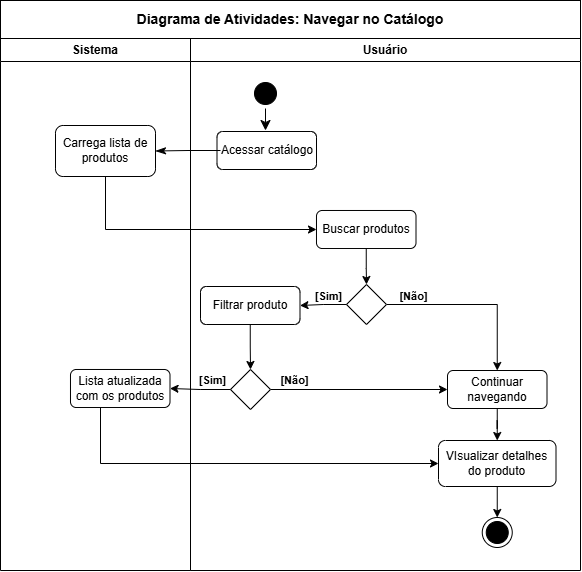

The diagram above was exported from draw.io. Its source (the exported page's mxGraphModel, read from the mxfile embedded in the PNG):
<mxGraphModel dx="1065" dy="585" grid="1" gridSize="10" guides="1" tooltips="1" connect="1" arrows="1" fold="1" page="1" pageScale="1" pageWidth="827" pageHeight="1169" math="0" shadow="0">
  <root>
    <mxCell id="0" />
    <mxCell id="1" parent="0" />
    <mxCell id="QGMzId4iVx9D3wG-w9SI-1" parent="1" style="swimlane;whiteSpace=wrap" value="Sistema" vertex="1">
      <mxGeometry height="532" width="190" x="180" y="128" as="geometry" />
    </mxCell>
    <mxCell id="QGMzId4iVx9D3wG-w9SI-18" parent="QGMzId4iVx9D3wG-w9SI-1" style="rounded=1;whiteSpace=wrap;html=1;" value="Carrega lista de produtos" vertex="1">
      <mxGeometry height="51" width="100" x="55" y="87" as="geometry" />
    </mxCell>
    <mxCell id="QGMzId4iVx9D3wG-w9SI-57" parent="QGMzId4iVx9D3wG-w9SI-1" style="rounded=1;whiteSpace=wrap;html=1;" value="Lista atualizada com os produtos" vertex="1">
      <mxGeometry height="38" width="99.5" x="70" y="331" as="geometry" />
    </mxCell>
    <mxCell id="QGMzId4iVx9D3wG-w9SI-13" parent="1" style="swimlane;whiteSpace=wrap" value="Usuário" vertex="1">
      <mxGeometry height="532" width="390" x="370" y="128" as="geometry" />
    </mxCell>
    <mxCell id="QGMzId4iVx9D3wG-w9SI-14" parent="QGMzId4iVx9D3wG-w9SI-13" style="ellipse;shape=startState;fillColor=#000000;strokeColor=#000000;" value="" vertex="1">
      <mxGeometry height="30" width="30" x="60" y="40" as="geometry" />
    </mxCell>
    <mxCell id="QGMzId4iVx9D3wG-w9SI-15" edge="1" parent="QGMzId4iVx9D3wG-w9SI-13" style="edgeStyle=elbowEdgeStyle;elbow=horizontal;verticalAlign=bottom;endArrow=classic;endSize=8;strokeColor=#000000;endFill=1;rounded=0" value="">
      <mxGeometry x="40" y="20" as="geometry">
        <mxPoint x="75" y="70" as="sourcePoint" />
        <mxPoint x="75.5" y="92" as="targetPoint" />
      </mxGeometry>
    </mxCell>
    <mxCell id="QGMzId4iVx9D3wG-w9SI-16" parent="QGMzId4iVx9D3wG-w9SI-13" style="rounded=1;whiteSpace=wrap;html=1;" value="Acessar catálogo" vertex="1">
      <mxGeometry height="38" width="99.5" x="26.5" y="93" as="geometry" />
    </mxCell>
    <mxCell id="QGMzId4iVx9D3wG-w9SI-38" edge="1" parent="QGMzId4iVx9D3wG-w9SI-13" source="QGMzId4iVx9D3wG-w9SI-23" style="edgeStyle=orthogonalEdgeStyle;rounded=0;orthogonalLoop=1;jettySize=auto;html=1;" target="QGMzId4iVx9D3wG-w9SI-37">
      <mxGeometry relative="1" as="geometry" />
    </mxCell>
    <mxCell id="QGMzId4iVx9D3wG-w9SI-23" parent="QGMzId4iVx9D3wG-w9SI-13" style="rhombus;whiteSpace=wrap;html=1;" value="" vertex="1">
      <mxGeometry height="40" width="40" x="156" y="246" as="geometry" />
    </mxCell>
    <mxCell id="QGMzId4iVx9D3wG-w9SI-26" parent="QGMzId4iVx9D3wG-w9SI-13" style="text;html=1;align=center;verticalAlign=middle;resizable=0;points=[];autosize=1;strokeColor=none;fillColor=none;fontSize=11;fontStyle=1" value="[Sim]" vertex="1">
      <mxGeometry height="30" width="50" x="113" y="243" as="geometry" />
    </mxCell>
    <mxCell id="QGMzId4iVx9D3wG-w9SI-51" edge="1" parent="QGMzId4iVx9D3wG-w9SI-13" source="QGMzId4iVx9D3wG-w9SI-31" style="edgeStyle=orthogonalEdgeStyle;rounded=0;orthogonalLoop=1;jettySize=auto;html=1;entryX=0.5;entryY=0;entryDx=0;entryDy=0;" target="QGMzId4iVx9D3wG-w9SI-23">
      <mxGeometry relative="1" as="geometry" />
    </mxCell>
    <mxCell id="QGMzId4iVx9D3wG-w9SI-31" parent="QGMzId4iVx9D3wG-w9SI-13" style="rounded=1;whiteSpace=wrap;html=1;" value="Buscar produtos" vertex="1">
      <mxGeometry height="38" width="99.5" x="126" y="172" as="geometry" />
    </mxCell>
    <mxCell id="QGMzId4iVx9D3wG-w9SI-62" edge="1" parent="QGMzId4iVx9D3wG-w9SI-13" source="QGMzId4iVx9D3wG-w9SI-37" style="edgeStyle=orthogonalEdgeStyle;rounded=0;orthogonalLoop=1;jettySize=auto;html=1;" target="QGMzId4iVx9D3wG-w9SI-42">
      <mxGeometry relative="1" as="geometry" />
    </mxCell>
    <mxCell id="QGMzId4iVx9D3wG-w9SI-37" parent="QGMzId4iVx9D3wG-w9SI-13" style="rounded=1;whiteSpace=wrap;html=1;" value="Continuar navegando" vertex="1">
      <mxGeometry height="38" width="99.5" x="257" y="332" as="geometry" />
    </mxCell>
    <mxCell id="QGMzId4iVx9D3wG-w9SI-41" parent="QGMzId4iVx9D3wG-w9SI-13" style="text;html=1;align=center;verticalAlign=middle;resizable=0;points=[];autosize=1;strokeColor=none;fillColor=none;fontSize=11;fontStyle=1" value="[Não]" vertex="1">
      <mxGeometry height="30" width="50" x="198" y="243" as="geometry" />
    </mxCell>
    <mxCell id="QGMzId4iVx9D3wG-w9SI-47" edge="1" parent="QGMzId4iVx9D3wG-w9SI-13" source="QGMzId4iVx9D3wG-w9SI-45" style="edgeStyle=orthogonalEdgeStyle;rounded=0;orthogonalLoop=1;jettySize=auto;html=1;entryX=0;entryY=0.5;entryDx=0;entryDy=0;" target="QGMzId4iVx9D3wG-w9SI-37">
      <mxGeometry relative="1" as="geometry" />
    </mxCell>
    <mxCell id="QGMzId4iVx9D3wG-w9SI-45" parent="QGMzId4iVx9D3wG-w9SI-13" style="rhombus;whiteSpace=wrap;html=1;" value="" vertex="1">
      <mxGeometry height="40" width="40" x="40" y="331" as="geometry" />
    </mxCell>
    <mxCell id="QGMzId4iVx9D3wG-w9SI-53" edge="1" parent="QGMzId4iVx9D3wG-w9SI-13" source="QGMzId4iVx9D3wG-w9SI-39" style="edgeStyle=orthogonalEdgeStyle;rounded=0;orthogonalLoop=1;jettySize=auto;html=1;entryX=0.5;entryY=0;entryDx=0;entryDy=0;" target="QGMzId4iVx9D3wG-w9SI-45">
      <mxGeometry relative="1" as="geometry" />
    </mxCell>
    <mxCell id="QGMzId4iVx9D3wG-w9SI-39" parent="QGMzId4iVx9D3wG-w9SI-13" style="rounded=1;whiteSpace=wrap;html=1;" value="Filtrar produto" vertex="1">
      <mxGeometry height="38" width="99.5" x="10" y="248" as="geometry" />
    </mxCell>
    <mxCell id="QGMzId4iVx9D3wG-w9SI-40" edge="1" parent="QGMzId4iVx9D3wG-w9SI-13" source="QGMzId4iVx9D3wG-w9SI-23" style="edgeStyle=orthogonalEdgeStyle;rounded=0;orthogonalLoop=1;jettySize=auto;html=1;" target="QGMzId4iVx9D3wG-w9SI-39">
      <mxGeometry relative="1" as="geometry" />
    </mxCell>
    <mxCell id="QGMzId4iVx9D3wG-w9SI-54" parent="QGMzId4iVx9D3wG-w9SI-13" style="text;html=1;align=center;verticalAlign=middle;resizable=0;points=[];autosize=1;strokeColor=none;fillColor=none;fontSize=11;fontStyle=1" value="[Não]" vertex="1">
      <mxGeometry height="30" width="50" x="79" y="327" as="geometry" />
    </mxCell>
    <mxCell id="QGMzId4iVx9D3wG-w9SI-55" parent="QGMzId4iVx9D3wG-w9SI-13" style="ellipse;html=1;shape=endState;fillColor=strokeColor;" value="" vertex="1">
      <mxGeometry height="30" width="30" x="291.75" y="479" as="geometry" />
    </mxCell>
    <mxCell id="QGMzId4iVx9D3wG-w9SI-59" parent="QGMzId4iVx9D3wG-w9SI-13" style="text;html=1;align=center;verticalAlign=middle;resizable=0;points=[];autosize=1;strokeColor=none;fillColor=none;fontSize=11;fontStyle=1" value="[Sim]" vertex="1">
      <mxGeometry height="30" width="50" x="-3" y="327" as="geometry" />
    </mxCell>
    <mxCell id="QGMzId4iVx9D3wG-w9SI-63" edge="1" parent="QGMzId4iVx9D3wG-w9SI-13" source="QGMzId4iVx9D3wG-w9SI-42" style="edgeStyle=orthogonalEdgeStyle;rounded=0;orthogonalLoop=1;jettySize=auto;html=1;exitX=0.5;exitY=1;exitDx=0;exitDy=0;entryX=0.5;entryY=0;entryDx=0;entryDy=0;" target="QGMzId4iVx9D3wG-w9SI-55">
      <mxGeometry relative="1" as="geometry" />
    </mxCell>
    <mxCell id="QGMzId4iVx9D3wG-w9SI-42" parent="QGMzId4iVx9D3wG-w9SI-13" style="rounded=1;whiteSpace=wrap;html=1;" value="VIsualizar detalhes do produto" vertex="1">
      <mxGeometry height="46" width="117.5" x="248" y="402" as="geometry" />
    </mxCell>
    <mxCell id="QGMzId4iVx9D3wG-w9SI-19" edge="1" parent="1" style="edgeStyle=elbowEdgeStyle;elbow=horizontal;verticalAlign=bottom;endArrow=classicThin;endSize=8;strokeColor=#000000;endFill=1;rounded=0;entryX=1;entryY=0.5;entryDx=0;entryDy=0;" target="QGMzId4iVx9D3wG-w9SI-18" value="">
      <mxGeometry x="10" y="20" as="geometry">
        <mxPoint x="400" y="240" as="sourcePoint" />
        <mxPoint x="455.5" y="230" as="targetPoint" />
      </mxGeometry>
    </mxCell>
    <mxCell id="QGMzId4iVx9D3wG-w9SI-32" edge="1" parent="1" source="QGMzId4iVx9D3wG-w9SI-18" style="edgeStyle=orthogonalEdgeStyle;rounded=0;orthogonalLoop=1;jettySize=auto;html=1;exitX=0.5;exitY=1;exitDx=0;exitDy=0;entryX=0;entryY=0.5;entryDx=0;entryDy=0;" target="QGMzId4iVx9D3wG-w9SI-31">
      <mxGeometry relative="1" as="geometry" />
    </mxCell>
    <mxCell id="QGMzId4iVx9D3wG-w9SI-58" edge="1" parent="1" source="QGMzId4iVx9D3wG-w9SI-45" style="edgeStyle=orthogonalEdgeStyle;rounded=0;orthogonalLoop=1;jettySize=auto;html=1;" target="QGMzId4iVx9D3wG-w9SI-57">
      <mxGeometry relative="1" as="geometry" />
    </mxCell>
    <mxCell id="QGMzId4iVx9D3wG-w9SI-60" edge="1" parent="1" source="QGMzId4iVx9D3wG-w9SI-57" style="edgeStyle=orthogonalEdgeStyle;rounded=0;orthogonalLoop=1;jettySize=auto;html=1;entryX=0;entryY=0.5;entryDx=0;entryDy=0;" target="QGMzId4iVx9D3wG-w9SI-42">
      <mxGeometry relative="1" as="geometry">
        <Array as="points">
          <mxPoint x="280" y="553" />
        </Array>
        <mxPoint x="279.75" y="560" as="targetPoint" />
      </mxGeometry>
    </mxCell>
    <mxCell id="45p-AvjinCio2nuifRWx-1" parent="1" style="rounded=0;whiteSpace=wrap;html=1;" value="&lt;b&gt;&lt;font style=&quot;font-size: 14px;&quot;&gt;Diagrama de Atividades: Navegar no Catálogo&lt;/font&gt;&lt;/b&gt;" vertex="1">
      <mxGeometry height="38" width="580" x="180" y="90" as="geometry" />
    </mxCell>
  </root>
</mxGraphModel>